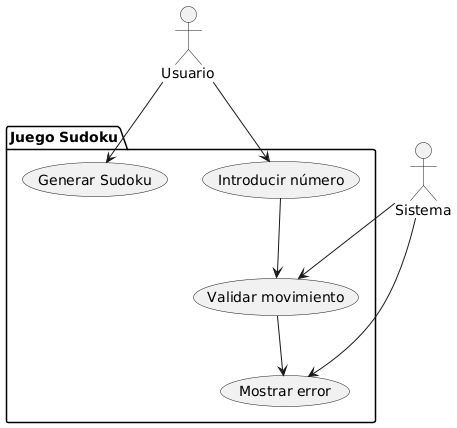

The diagram above was rendered by PlantUML. Its source (embedded in the PNG):
@startuml
actor "Usuario" as Usuario
actor "Sistema" as Sistema

package "Juego Sudoku" {
  usecase "Generar Sudoku" as UC1
  usecase "Introducir número" as UC2
  usecase "Validar movimiento" as UC3
  usecase "Mostrar error" as UC4
}

Usuario --> UC1
Usuario --> UC2
Sistema --> UC3
Sistema --> UC4

UC2 --> UC3
UC3 --> UC4
@enduml